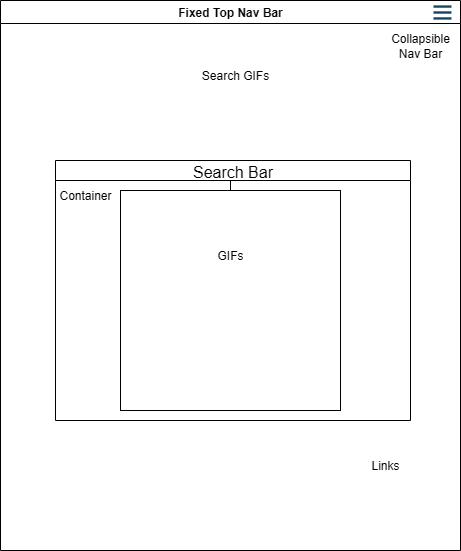

The diagram above was exported from draw.io. Its source (the exported page's mxGraphModel, read from the mxfile embedded in the PNG):
<mxGraphModel dx="1042" dy="527" grid="1" gridSize="10" guides="1" tooltips="1" connect="1" arrows="1" fold="1" page="1" pageScale="1" pageWidth="850" pageHeight="1100" math="0" shadow="0">
  <root>
    <mxCell id="0" />
    <mxCell id="1" parent="0" />
    <mxCell id="75gAX3Yvoy_RMpak__Cr-1" value="Fixed Top Nav Bar" style="swimlane;whiteSpace=wrap;html=1;" parent="1" vertex="1">
      <mxGeometry x="190" y="10" width="460" height="550" as="geometry">
        <mxRectangle x="190" y="10" width="140" height="30" as="alternateBounds" />
      </mxGeometry>
    </mxCell>
    <mxCell id="75gAX3Yvoy_RMpak__Cr-34" value="Search GIFs" style="text;html=1;align=center;verticalAlign=middle;whiteSpace=wrap;rounded=0;" parent="75gAX3Yvoy_RMpak__Cr-1" vertex="1">
      <mxGeometry x="185" y="50" width="100" height="50" as="geometry" />
    </mxCell>
    <mxCell id="75gAX3Yvoy_RMpak__Cr-45" value="Links" style="text;html=1;align=center;verticalAlign=middle;whiteSpace=wrap;rounded=0;" parent="75gAX3Yvoy_RMpak__Cr-1" vertex="1">
      <mxGeometry x="355" y="450" width="60" height="30" as="geometry" />
    </mxCell>
    <mxCell id="UeIgSFNWNHRJSe4yf9Ij-1" value="" style="shape=image;html=1;verticalAlign=top;verticalLabelPosition=bottom;labelBackgroundColor=#ffffff;imageAspect=0;aspect=fixed;image=https://icons.diagrams.net/icon-cache1/Evil_Icons_User_Interface-2617/menu-607.svg" vertex="1" parent="75gAX3Yvoy_RMpak__Cr-1">
      <mxGeometry x="430" width="24" height="24" as="geometry" />
    </mxCell>
    <mxCell id="UeIgSFNWNHRJSe4yf9Ij-2" value="Collapsible Nav Bar" style="text;strokeColor=none;align=center;fillColor=none;html=1;verticalAlign=middle;whiteSpace=wrap;rounded=0;" vertex="1" parent="75gAX3Yvoy_RMpak__Cr-1">
      <mxGeometry x="390" y="30" width="60" height="30" as="geometry" />
    </mxCell>
    <mxCell id="75gAX3Yvoy_RMpak__Cr-35" value="Search Bar" style="shape=table;startSize=20;container=1;collapsible=0;childLayout=tableLayout;fixedRows=1;rowLines=0;fontStyle=0;strokeColor=default;fontSize=16;" parent="1" vertex="1">
      <mxGeometry x="245" y="170" width="355" height="260" as="geometry" />
    </mxCell>
    <mxCell id="75gAX3Yvoy_RMpak__Cr-36" value="" style="shape=tableRow;horizontal=0;startSize=0;swimlaneHead=0;swimlaneBody=0;top=0;left=0;bottom=0;right=0;collapsible=0;dropTarget=0;fillColor=none;points=[[0,0.5],[1,0.5]];portConstraint=eastwest;strokeColor=inherit;fontSize=16;" parent="75gAX3Yvoy_RMpak__Cr-35" vertex="1">
      <mxGeometry y="20" width="355" height="30" as="geometry" />
    </mxCell>
    <mxCell id="75gAX3Yvoy_RMpak__Cr-37" value="" style="shape=partialRectangle;html=1;whiteSpace=wrap;connectable=0;fillColor=none;top=0;left=0;bottom=0;right=0;overflow=hidden;pointerEvents=1;strokeColor=inherit;fontSize=16;" parent="75gAX3Yvoy_RMpak__Cr-36" vertex="1">
      <mxGeometry width="175" height="30" as="geometry">
        <mxRectangle width="175" height="30" as="alternateBounds" />
      </mxGeometry>
    </mxCell>
    <mxCell id="75gAX3Yvoy_RMpak__Cr-38" value="" style="shape=partialRectangle;html=1;whiteSpace=wrap;connectable=0;fillColor=none;top=0;left=0;bottom=0;right=0;align=left;spacingLeft=6;overflow=hidden;strokeColor=inherit;fontSize=16;" parent="75gAX3Yvoy_RMpak__Cr-36" vertex="1">
      <mxGeometry x="175" width="180" height="30" as="geometry">
        <mxRectangle width="180" height="30" as="alternateBounds" />
      </mxGeometry>
    </mxCell>
    <mxCell id="UsOPkwit8YFTsCs4uQTP-2" value="" style="whiteSpace=wrap;html=1;aspect=fixed;" parent="1" vertex="1">
      <mxGeometry x="310" y="200" width="220" height="220" as="geometry" />
    </mxCell>
    <mxCell id="UsOPkwit8YFTsCs4uQTP-3" value="GIFs" style="text;strokeColor=none;align=center;fillColor=none;html=1;verticalAlign=middle;whiteSpace=wrap;rounded=0;" parent="1" vertex="1">
      <mxGeometry x="390" y="250" width="60" height="30" as="geometry" />
    </mxCell>
    <mxCell id="UsOPkwit8YFTsCs4uQTP-5" value="Container" style="text;strokeColor=none;align=center;fillColor=none;html=1;verticalAlign=middle;whiteSpace=wrap;rounded=0;" parent="1" vertex="1">
      <mxGeometry x="245" y="190" width="60" height="30" as="geometry" />
    </mxCell>
  </root>
</mxGraphModel>